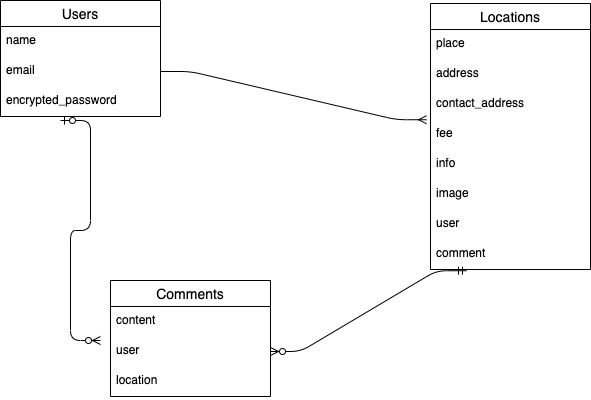

The diagram above was exported from draw.io. Its source (the exported page's mxGraphModel, read from the mxfile embedded in the PNG):
<mxGraphModel dx="202" dy="779" grid="1" gridSize="10" guides="1" tooltips="1" connect="1" arrows="1" fold="1" page="1" pageScale="1" pageWidth="827" pageHeight="1169" math="0" shadow="0">
  <root>
    <mxCell id="0" />
    <mxCell id="1" parent="0" />
    <mxCell id="2" value="Users" style="swimlane;fontStyle=0;childLayout=stackLayout;horizontal=1;startSize=26;horizontalStack=0;resizeParent=1;resizeParentMax=0;resizeLast=0;collapsible=1;marginBottom=0;align=center;fontSize=14;" vertex="1" parent="1">
      <mxGeometry x="70" y="160" width="160" height="116" as="geometry" />
    </mxCell>
    <mxCell id="4" value="name" style="text;strokeColor=none;fillColor=none;spacingLeft=4;spacingRight=4;overflow=hidden;rotatable=0;points=[[0,0.5],[1,0.5]];portConstraint=eastwest;fontSize=12;" vertex="1" parent="2">
      <mxGeometry y="26" width="160" height="30" as="geometry" />
    </mxCell>
    <mxCell id="5" value="email" style="text;strokeColor=none;fillColor=none;spacingLeft=4;spacingRight=4;overflow=hidden;rotatable=0;points=[[0,0.5],[1,0.5]];portConstraint=eastwest;fontSize=12;" vertex="1" parent="2">
      <mxGeometry y="56" width="160" height="30" as="geometry" />
    </mxCell>
    <mxCell id="7" value="encrypted_password" style="text;strokeColor=none;fillColor=none;spacingLeft=4;spacingRight=4;overflow=hidden;rotatable=0;points=[[0,0.5],[1,0.5]];portConstraint=eastwest;fontSize=12;" vertex="1" parent="2">
      <mxGeometry y="86" width="160" height="30" as="geometry" />
    </mxCell>
    <mxCell id="8" value="Locations" style="swimlane;fontStyle=0;childLayout=stackLayout;horizontal=1;startSize=26;horizontalStack=0;resizeParent=1;resizeParentMax=0;resizeLast=0;collapsible=1;marginBottom=0;align=center;fontSize=14;" vertex="1" parent="1">
      <mxGeometry x="500" y="163" width="160" height="266" as="geometry" />
    </mxCell>
    <mxCell id="9" value="place" style="text;strokeColor=none;fillColor=none;spacingLeft=4;spacingRight=4;overflow=hidden;rotatable=0;points=[[0,0.5],[1,0.5]];portConstraint=eastwest;fontSize=12;" vertex="1" parent="8">
      <mxGeometry y="26" width="160" height="30" as="geometry" />
    </mxCell>
    <mxCell id="10" value="address" style="text;strokeColor=none;fillColor=none;spacingLeft=4;spacingRight=4;overflow=hidden;rotatable=0;points=[[0,0.5],[1,0.5]];portConstraint=eastwest;fontSize=12;" vertex="1" parent="8">
      <mxGeometry y="56" width="160" height="30" as="geometry" />
    </mxCell>
    <mxCell id="11" value="contact_address" style="text;strokeColor=none;fillColor=none;spacingLeft=4;spacingRight=4;overflow=hidden;rotatable=0;points=[[0,0.5],[1,0.5]];portConstraint=eastwest;fontSize=12;" vertex="1" parent="8">
      <mxGeometry y="86" width="160" height="30" as="geometry" />
    </mxCell>
    <mxCell id="12" value="fee" style="text;strokeColor=none;fillColor=none;spacingLeft=4;spacingRight=4;overflow=hidden;rotatable=0;points=[[0,0.5],[1,0.5]];portConstraint=eastwest;fontSize=12;" vertex="1" parent="8">
      <mxGeometry y="116" width="160" height="30" as="geometry" />
    </mxCell>
    <mxCell id="13" value="info" style="text;strokeColor=none;fillColor=none;spacingLeft=4;spacingRight=4;overflow=hidden;rotatable=0;points=[[0,0.5],[1,0.5]];portConstraint=eastwest;fontSize=12;" vertex="1" parent="8">
      <mxGeometry y="146" width="160" height="30" as="geometry" />
    </mxCell>
    <mxCell id="14" value="image" style="text;strokeColor=none;fillColor=none;spacingLeft=4;spacingRight=4;overflow=hidden;rotatable=0;points=[[0,0.5],[1,0.5]];portConstraint=eastwest;fontSize=12;" vertex="1" parent="8">
      <mxGeometry y="176" width="160" height="30" as="geometry" />
    </mxCell>
    <mxCell id="15" value="user" style="text;strokeColor=none;fillColor=none;spacingLeft=4;spacingRight=4;overflow=hidden;rotatable=0;points=[[0,0.5],[1,0.5]];portConstraint=eastwest;fontSize=12;" vertex="1" parent="8">
      <mxGeometry y="206" width="160" height="30" as="geometry" />
    </mxCell>
    <mxCell id="16" value="comment" style="text;strokeColor=none;fillColor=none;spacingLeft=4;spacingRight=4;overflow=hidden;rotatable=0;points=[[0,0.5],[1,0.5]];portConstraint=eastwest;fontSize=12;" vertex="1" parent="8">
      <mxGeometry y="236" width="160" height="30" as="geometry" />
    </mxCell>
    <mxCell id="17" value="Comments" style="swimlane;fontStyle=0;childLayout=stackLayout;horizontal=1;startSize=26;horizontalStack=0;resizeParent=1;resizeParentMax=0;resizeLast=0;collapsible=1;marginBottom=0;align=center;fontSize=14;" vertex="1" parent="1">
      <mxGeometry x="180" y="440" width="160" height="116" as="geometry" />
    </mxCell>
    <mxCell id="18" value="content" style="text;strokeColor=none;fillColor=none;spacingLeft=4;spacingRight=4;overflow=hidden;rotatable=0;points=[[0,0.5],[1,0.5]];portConstraint=eastwest;fontSize=12;" vertex="1" parent="17">
      <mxGeometry y="26" width="160" height="30" as="geometry" />
    </mxCell>
    <mxCell id="19" value="user" style="text;strokeColor=none;fillColor=none;spacingLeft=4;spacingRight=4;overflow=hidden;rotatable=0;points=[[0,0.5],[1,0.5]];portConstraint=eastwest;fontSize=12;" vertex="1" parent="17">
      <mxGeometry y="56" width="160" height="30" as="geometry" />
    </mxCell>
    <mxCell id="20" value="location" style="text;strokeColor=none;fillColor=none;spacingLeft=4;spacingRight=4;overflow=hidden;rotatable=0;points=[[0,0.5],[1,0.5]];portConstraint=eastwest;fontSize=12;" vertex="1" parent="17">
      <mxGeometry y="86" width="160" height="30" as="geometry" />
    </mxCell>
    <mxCell id="21" value="" style="edgeStyle=entityRelationEdgeStyle;fontSize=12;html=1;endArrow=ERmany;exitX=1;exitY=0.5;exitDx=0;exitDy=0;entryX=-0.025;entryY=0.008;entryDx=0;entryDy=0;entryPerimeter=0;" edge="1" parent="1" source="5" target="12">
      <mxGeometry width="100" height="100" relative="1" as="geometry">
        <mxPoint x="280" y="280" as="sourcePoint" />
        <mxPoint x="380" y="180" as="targetPoint" />
      </mxGeometry>
    </mxCell>
    <mxCell id="22" value="" style="edgeStyle=entityRelationEdgeStyle;fontSize=12;html=1;endArrow=ERzeroToMany;startArrow=ERmandOne;exitX=0.225;exitY=1.041;exitDx=0;exitDy=0;exitPerimeter=0;entryX=1;entryY=0.5;entryDx=0;entryDy=0;" edge="1" parent="1" source="16" target="19">
      <mxGeometry width="100" height="100" relative="1" as="geometry">
        <mxPoint x="400" y="520" as="sourcePoint" />
        <mxPoint x="430" y="690" as="targetPoint" />
      </mxGeometry>
    </mxCell>
    <mxCell id="23" value="" style="edgeStyle=entityRelationEdgeStyle;fontSize=12;html=1;endArrow=ERzeroToMany;startArrow=ERzeroToOne;" edge="1" parent="1">
      <mxGeometry width="100" height="100" relative="1" as="geometry">
        <mxPoint x="130" y="280" as="sourcePoint" />
        <mxPoint x="170" y="500" as="targetPoint" />
      </mxGeometry>
    </mxCell>
  </root>
</mxGraphModel>